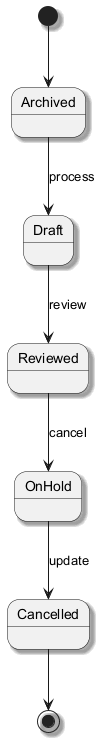

The diagram above was rendered by PlantUML. Its source (embedded in the PNG):
@startuml
skinparam backgroundColor #FFFFFF
skinparam classBackgroundColor #F1F8E9
skinparam classBorderColor #33691E
skinparam shadowing true
[*] --> Archived
Archived --> Draft : process
Draft --> Reviewed : review
Reviewed --> OnHold : cancel
OnHold --> Cancelled : update
Cancelled --> [*]
@enduml